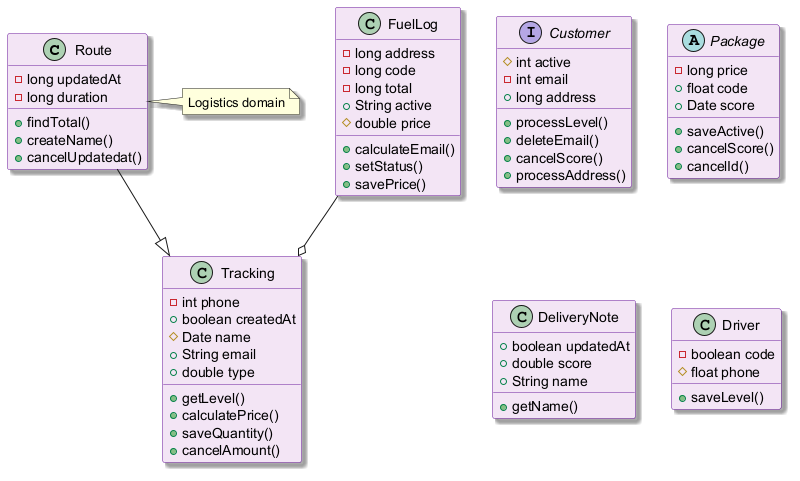

The diagram above was rendered by PlantUML. Its source (embedded in the PNG):
@startuml
skinparam backgroundColor #FFFFFF
skinparam classBackgroundColor #F3E5F5
skinparam classBorderColor #6A1B9A
skinparam shadowing true
class Route {
  -long updatedAt
  -long duration
  +findTotal()
  +createName()
  +cancelUpdatedat()
}
class Tracking {
  -int phone
  +boolean createdAt
  #Date name
  +String email
  +double type
  +getLevel()
  +calculatePrice()
  +saveQuantity()
  +cancelAmount()
}
interface Customer {
  #int active
  -int email
  +long address
  +processLevel()
  +deleteEmail()
  +cancelScore()
  +processAddress()
}
abstract class Package {
  -long price
  +float code
  +Date score
  +saveActive()
  +cancelScore()
  +cancelId()
}
class DeliveryNote {
  +boolean updatedAt
  +double score
  +String name
  +getName()
}
class FuelLog {
  -long address
  -long code
  -long total
  +String active
  #double price
  +calculateEmail()
  +setStatus()
  +savePrice()
}
class Driver {
  -boolean code
  #float phone
  +saveLevel()
}
FuelLog --o Tracking
Route --|> Tracking
note right of Route : Logistics domain
@enduml